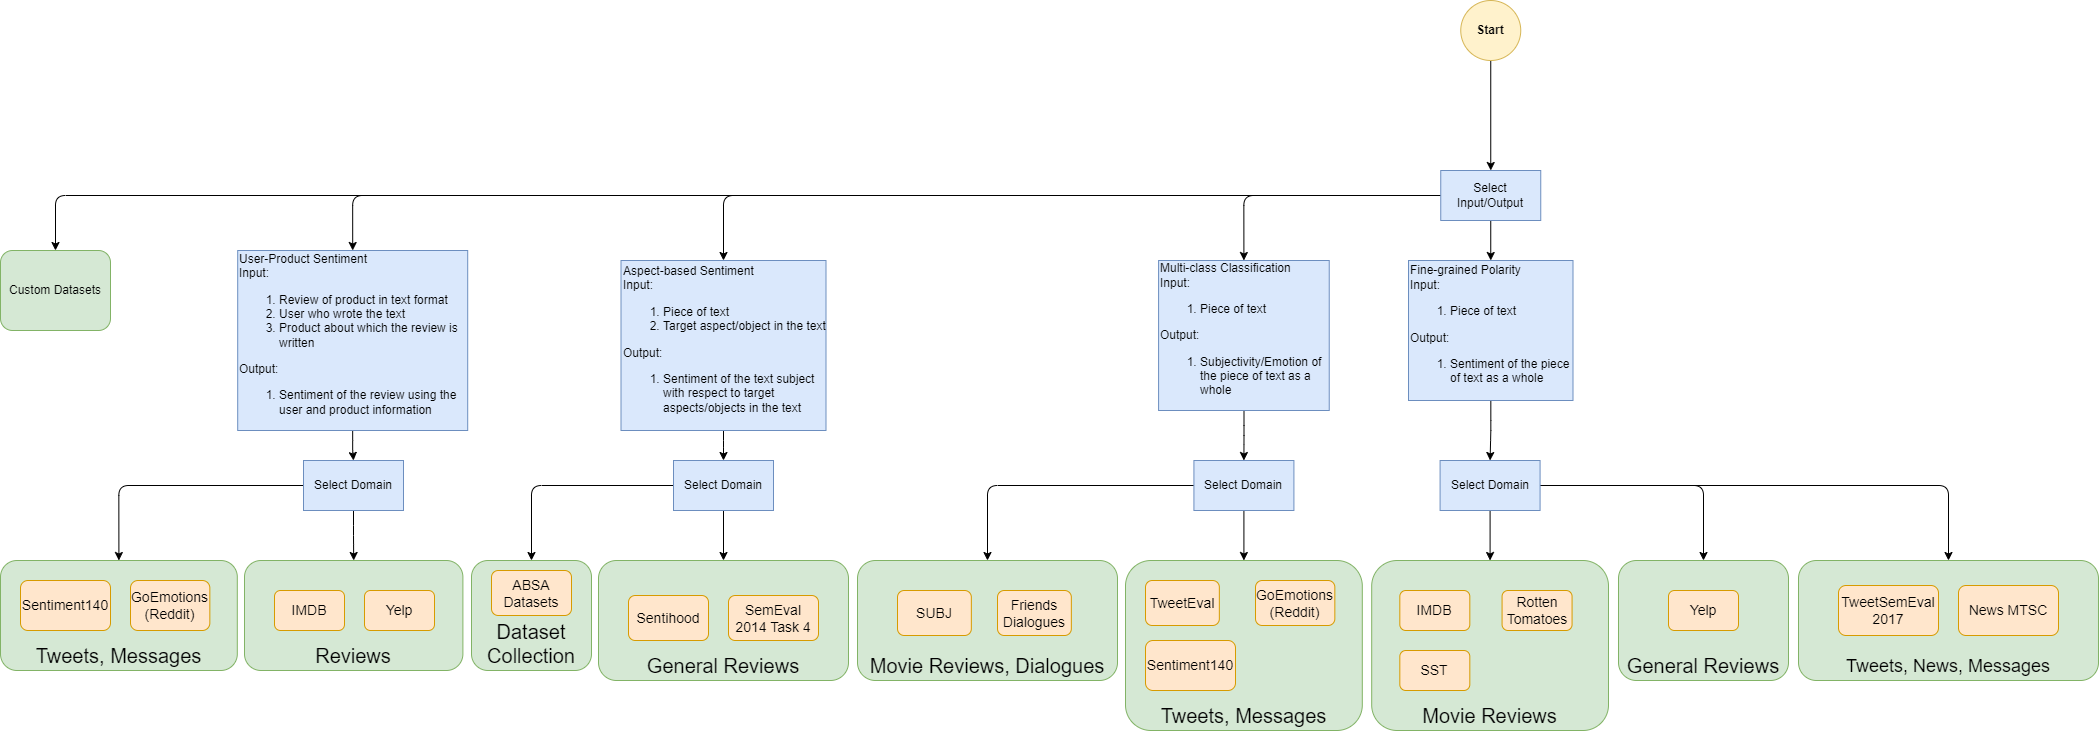

The diagram above was exported from draw.io. Its source (the exported page's mxGraphModel, read from the mxfile embedded in the PNG):
<mxGraphModel dx="3450" dy="1905" grid="1" gridSize="10" guides="1" tooltips="1" connect="1" arrows="1" fold="1" page="1" pageScale="1" pageWidth="850" pageHeight="1100" math="0" shadow="0">
  <root>
    <mxCell id="0" />
    <mxCell id="1" parent="0" />
    <UserObject label="Tweets, News, Messages" linkTarget="_blank" id="ilL2QdyK7DzbhMwXHwNM-9">
      <mxCell style="rounded=1;whiteSpace=wrap;html=1;fontSize=18;labelBackgroundColor=none;labelBorderColor=none;verticalAlign=bottom;fillColor=#d5e8d4;strokeColor=#82b366;" parent="1" vertex="1">
        <mxGeometry x="670" y="440" width="300" height="120" as="geometry" />
      </mxCell>
    </UserObject>
    <mxCell id="vc3edKQpegbHRzKhG6tl-1" style="edgeStyle=orthogonalEdgeStyle;rounded=1;orthogonalLoop=1;jettySize=auto;html=1;entryX=0.5;entryY=0;entryDx=0;entryDy=0;" parent="1" source="mIW2YvS-o-7r9MrKdBrs-1" target="bGwgHOl8hFhSNAmmveBe-10" edge="1">
      <mxGeometry relative="1" as="geometry" />
    </mxCell>
    <mxCell id="mIW2YvS-o-7r9MrKdBrs-1" value="Start" style="ellipse;whiteSpace=wrap;html=1;aspect=fixed;labelBackgroundColor=none;rounded=1;fillColor=#fff2cc;strokeColor=#d6b656;fontStyle=1" parent="1" vertex="1">
      <mxGeometry x="332.25" y="-120" width="60" height="60" as="geometry" />
    </mxCell>
    <mxCell id="bGwgHOl8hFhSNAmmveBe-1" value="Custom Datasets" style="rounded=1;whiteSpace=wrap;html=1;fontSize=12;labelBackgroundColor=none;labelBorderColor=none;verticalAlign=middle;fillColor=#d5e8d4;strokeColor=#82b366;" parent="1" vertex="1">
      <mxGeometry x="-1128" y="130" width="110" height="80" as="geometry" />
    </mxCell>
    <mxCell id="61UGTLEu1kPNlu1lidlH-4" style="edgeStyle=orthogonalEdgeStyle;rounded=1;orthogonalLoop=1;jettySize=auto;html=1;entryX=0.5;entryY=0;entryDx=0;entryDy=0;" parent="1" source="bGwgHOl8hFhSNAmmveBe-2" target="61UGTLEu1kPNlu1lidlH-3" edge="1">
      <mxGeometry relative="1" as="geometry" />
    </mxCell>
    <mxCell id="bGwgHOl8hFhSNAmmveBe-2" value="Fine-grained Polarity&lt;br&gt;Input:&amp;nbsp;&lt;br&gt;&lt;ol&gt;&lt;li&gt;Piece of text&lt;/li&gt;&lt;/ol&gt;Output:&lt;br&gt;&lt;ol&gt;&lt;li&gt;Sentiment of the piece of text as a whole&lt;/li&gt;&lt;/ol&gt;" style="rounded=0;whiteSpace=wrap;html=1;fontSize=12;labelBackgroundColor=none;labelBorderColor=none;fillColor=#dae8fc;strokeColor=#6c8ebf;align=left;" parent="1" vertex="1">
      <mxGeometry x="280" y="140" width="164.5" height="140" as="geometry" />
    </mxCell>
    <mxCell id="ilL2QdyK7DzbhMwXHwNM-25" style="edgeStyle=orthogonalEdgeStyle;rounded=1;orthogonalLoop=1;jettySize=auto;html=1;entryX=0.5;entryY=0;entryDx=0;entryDy=0;fontSize=18;" parent="1" source="bGwgHOl8hFhSNAmmveBe-3" target="ilL2QdyK7DzbhMwXHwNM-24" edge="1">
      <mxGeometry relative="1" as="geometry" />
    </mxCell>
    <mxCell id="bGwgHOl8hFhSNAmmveBe-3" value="Aspect-based Sentiment&lt;br&gt;Input:&amp;nbsp;&lt;br&gt;&lt;ol&gt;&lt;li&gt;Piece of text&lt;/li&gt;&lt;li&gt;Target aspect/object in the text&lt;/li&gt;&lt;/ol&gt;Output:&lt;br&gt;&lt;ol&gt;&lt;li&gt;Sentiment of the text subject with respect to target aspects/objects in the text&lt;/li&gt;&lt;/ol&gt;" style="rounded=0;whiteSpace=wrap;html=1;fontSize=12;labelBackgroundColor=none;labelBorderColor=none;fillColor=#dae8fc;strokeColor=#6c8ebf;align=left;" parent="1" vertex="1">
      <mxGeometry x="-507.5" y="140" width="205" height="170" as="geometry" />
    </mxCell>
    <mxCell id="bGwgHOl8hFhSNAmmveBe-5" style="edgeStyle=orthogonalEdgeStyle;rounded=1;orthogonalLoop=1;jettySize=auto;html=1;entryX=0.5;entryY=0;entryDx=0;entryDy=0;fontSize=17;" parent="1" source="bGwgHOl8hFhSNAmmveBe-10" target="bGwgHOl8hFhSNAmmveBe-2" edge="1">
      <mxGeometry relative="1" as="geometry" />
    </mxCell>
    <mxCell id="bGwgHOl8hFhSNAmmveBe-6" style="edgeStyle=orthogonalEdgeStyle;rounded=1;orthogonalLoop=1;jettySize=auto;html=1;entryX=0.5;entryY=0;entryDx=0;entryDy=0;fontSize=17;" parent="1" source="bGwgHOl8hFhSNAmmveBe-10" target="bGwgHOl8hFhSNAmmveBe-3" edge="1">
      <mxGeometry relative="1" as="geometry" />
    </mxCell>
    <mxCell id="bGwgHOl8hFhSNAmmveBe-7" style="edgeStyle=orthogonalEdgeStyle;rounded=1;orthogonalLoop=1;jettySize=auto;html=1;entryX=0.5;entryY=0;entryDx=0;entryDy=0;fontSize=14;" parent="1" source="bGwgHOl8hFhSNAmmveBe-10" target="bGwgHOl8hFhSNAmmveBe-11" edge="1">
      <mxGeometry relative="1" as="geometry" />
    </mxCell>
    <mxCell id="bGwgHOl8hFhSNAmmveBe-8" style="edgeStyle=orthogonalEdgeStyle;rounded=1;orthogonalLoop=1;jettySize=auto;html=1;entryX=0.5;entryY=0;entryDx=0;entryDy=0;fontSize=14;" parent="1" source="bGwgHOl8hFhSNAmmveBe-10" target="bGwgHOl8hFhSNAmmveBe-12" edge="1">
      <mxGeometry relative="1" as="geometry" />
    </mxCell>
    <mxCell id="bGwgHOl8hFhSNAmmveBe-9" style="edgeStyle=orthogonalEdgeStyle;rounded=1;orthogonalLoop=1;jettySize=auto;html=1;entryX=0.5;entryY=0;entryDx=0;entryDy=0;" parent="1" source="bGwgHOl8hFhSNAmmveBe-10" target="bGwgHOl8hFhSNAmmveBe-1" edge="1">
      <mxGeometry relative="1" as="geometry" />
    </mxCell>
    <UserObject label="Select Input/Output" link="data:page/id,PzNvf9t5zLvXsfnUFS0T" id="bGwgHOl8hFhSNAmmveBe-10">
      <mxCell style="rounded=0;whiteSpace=wrap;html=1;fontSize=12;labelBackgroundColor=none;labelBorderColor=none;fillColor=#dae8fc;strokeColor=#6c8ebf;" parent="1" vertex="1">
        <mxGeometry x="312.25" y="50" width="100" height="50" as="geometry" />
      </mxCell>
    </UserObject>
    <mxCell id="ilL2QdyK7DzbhMwXHwNM-13" style="edgeStyle=orthogonalEdgeStyle;rounded=1;orthogonalLoop=1;jettySize=auto;html=1;entryX=0.5;entryY=0;entryDx=0;entryDy=0;fontSize=18;" parent="1" source="bGwgHOl8hFhSNAmmveBe-11" target="ilL2QdyK7DzbhMwXHwNM-12" edge="1">
      <mxGeometry relative="1" as="geometry" />
    </mxCell>
    <mxCell id="bGwgHOl8hFhSNAmmveBe-11" value="Multi-class Classification&lt;br&gt;Input:&amp;nbsp;&lt;br&gt;&lt;ol&gt;&lt;li&gt;Piece of text&lt;/li&gt;&lt;/ol&gt;Output:&lt;br&gt;&lt;ol&gt;&lt;li&gt;Subjectivity/Emotion of the piece of text as a whole&lt;/li&gt;&lt;/ol&gt;" style="rounded=0;whiteSpace=wrap;html=1;fontSize=12;labelBackgroundColor=none;labelBorderColor=none;fillColor=#dae8fc;strokeColor=#6c8ebf;align=left;" parent="1" vertex="1">
      <mxGeometry x="30.08" y="140" width="170.66" height="150" as="geometry" />
    </mxCell>
    <mxCell id="ilL2QdyK7DzbhMwXHwNM-33" style="edgeStyle=orthogonalEdgeStyle;rounded=1;orthogonalLoop=1;jettySize=auto;html=1;entryX=0.5;entryY=0;entryDx=0;entryDy=0;fontSize=18;" parent="1" source="bGwgHOl8hFhSNAmmveBe-12" target="ilL2QdyK7DzbhMwXHwNM-32" edge="1">
      <mxGeometry relative="1" as="geometry" />
    </mxCell>
    <mxCell id="bGwgHOl8hFhSNAmmveBe-12" value="User-Product Sentiment&lt;br&gt;Input:&amp;nbsp;&lt;br&gt;&lt;ol&gt;&lt;li&gt;Review of product in text format&lt;/li&gt;&lt;li&gt;User who wrote the text&lt;/li&gt;&lt;li&gt;Product about which the review is written&lt;/li&gt;&lt;/ol&gt;Output:&lt;br&gt;&lt;ol&gt;&lt;li&gt;Sentiment of the review using the user and product information&lt;/li&gt;&lt;/ol&gt;" style="rounded=0;whiteSpace=wrap;html=1;fontSize=12;labelBackgroundColor=none;labelBorderColor=none;fillColor=#dae8fc;strokeColor=#6c8ebf;align=left;" parent="1" vertex="1">
      <mxGeometry x="-890.8" y="130" width="230" height="180" as="geometry" />
    </mxCell>
    <UserObject label="Movie Reviews" linkTarget="_blank" id="61UGTLEu1kPNlu1lidlH-1">
      <mxCell style="rounded=1;whiteSpace=wrap;html=1;fontSize=20;labelBackgroundColor=none;labelBorderColor=none;verticalAlign=bottom;fillColor=#d5e8d4;strokeColor=#82b366;" parent="1" vertex="1">
        <mxGeometry x="243.19" y="440" width="236.81" height="170" as="geometry" />
      </mxCell>
    </UserObject>
    <mxCell id="ilL2QdyK7DzbhMwXHwNM-3" style="edgeStyle=orthogonalEdgeStyle;rounded=1;orthogonalLoop=1;jettySize=auto;html=1;entryX=0.5;entryY=0;entryDx=0;entryDy=0;" parent="1" source="61UGTLEu1kPNlu1lidlH-3" target="61UGTLEu1kPNlu1lidlH-1" edge="1">
      <mxGeometry relative="1" as="geometry" />
    </mxCell>
    <mxCell id="ilL2QdyK7DzbhMwXHwNM-8" style="edgeStyle=orthogonalEdgeStyle;rounded=1;orthogonalLoop=1;jettySize=auto;html=1;entryX=0.5;entryY=0;entryDx=0;entryDy=0;" parent="1" source="61UGTLEu1kPNlu1lidlH-3" target="ilL2QdyK7DzbhMwXHwNM-4" edge="1">
      <mxGeometry relative="1" as="geometry" />
    </mxCell>
    <mxCell id="ilL2QdyK7DzbhMwXHwNM-11" style="edgeStyle=orthogonalEdgeStyle;rounded=1;orthogonalLoop=1;jettySize=auto;html=1;entryX=0.5;entryY=0;entryDx=0;entryDy=0;fontSize=18;" parent="1" source="61UGTLEu1kPNlu1lidlH-3" target="ilL2QdyK7DzbhMwXHwNM-9" edge="1">
      <mxGeometry relative="1" as="geometry" />
    </mxCell>
    <mxCell id="61UGTLEu1kPNlu1lidlH-3" value="Select Domain" style="rounded=0;whiteSpace=wrap;html=1;fontSize=12;labelBackgroundColor=none;labelBorderColor=none;fillColor=#dae8fc;strokeColor=#6c8ebf;" parent="1" vertex="1">
      <mxGeometry x="311.59" y="340" width="100" height="50" as="geometry" />
    </mxCell>
    <UserObject label="IMDB" link="https://huggingface.co/datasets/imdb" linkTarget="_blank" id="ilL2QdyK7DzbhMwXHwNM-1">
      <mxCell style="rounded=1;whiteSpace=wrap;html=1;fontSize=14;labelBackgroundColor=none;labelBorderColor=none;fillColor=#ffe6cc;strokeColor=#d79b00;" parent="1" vertex="1">
        <mxGeometry x="271.32" y="470" width="70" height="40" as="geometry" />
      </mxCell>
    </UserObject>
    <UserObject label="Rotten Tomatoes" link="https://huggingface.co/datasets/rotten_tomatoes" linkTarget="_blank" id="ilL2QdyK7DzbhMwXHwNM-2">
      <mxCell style="rounded=1;whiteSpace=wrap;html=1;fontSize=14;labelBackgroundColor=none;labelBorderColor=none;fillColor=#ffe6cc;strokeColor=#d79b00;" parent="1" vertex="1">
        <mxGeometry x="373.57" y="470" width="70" height="40" as="geometry" />
      </mxCell>
    </UserObject>
    <UserObject label="General Reviews" linkTarget="_blank" id="ilL2QdyK7DzbhMwXHwNM-4">
      <mxCell style="rounded=1;whiteSpace=wrap;html=1;fontSize=20;labelBackgroundColor=none;labelBorderColor=none;verticalAlign=bottom;fillColor=#d5e8d4;strokeColor=#82b366;" parent="1" vertex="1">
        <mxGeometry x="490" y="440" width="170" height="120" as="geometry" />
      </mxCell>
    </UserObject>
    <UserObject label="SST" link="https://huggingface.co/datasets/sst2" linkTarget="_blank" id="ilL2QdyK7DzbhMwXHwNM-5">
      <mxCell style="rounded=1;whiteSpace=wrap;html=1;fontSize=14;labelBackgroundColor=none;labelBorderColor=none;fillColor=#ffe6cc;strokeColor=#d79b00;" parent="1" vertex="1">
        <mxGeometry x="271.32" y="530" width="70" height="40" as="geometry" />
      </mxCell>
    </UserObject>
    <UserObject label="Yelp" link="https://huggingface.co/datasets/yelp_polarity" linkTarget="_blank" id="ilL2QdyK7DzbhMwXHwNM-6">
      <mxCell style="rounded=1;whiteSpace=wrap;html=1;fontSize=14;labelBackgroundColor=none;labelBorderColor=none;fillColor=#ffe6cc;strokeColor=#d79b00;" parent="1" vertex="1">
        <mxGeometry x="540" y="470" width="70" height="40" as="geometry" />
      </mxCell>
    </UserObject>
    <UserObject label="TweetSemEval 2017" link="https://github.com/leelaylay/TweetSemEval" linkTarget="_blank" id="ilL2QdyK7DzbhMwXHwNM-7">
      <mxCell style="rounded=1;whiteSpace=wrap;html=1;fontSize=14;labelBackgroundColor=none;labelBorderColor=none;fillColor=#ffe6cc;strokeColor=#d79b00;" parent="1" vertex="1">
        <mxGeometry x="710" y="465" width="100" height="50" as="geometry" />
      </mxCell>
    </UserObject>
    <UserObject label="News MTSC" link="https://huggingface.co/datasets/fhamborg/news_sentiment_newsmtsc" linkTarget="_blank" id="ilL2QdyK7DzbhMwXHwNM-10">
      <mxCell style="rounded=1;whiteSpace=wrap;html=1;fontSize=14;labelBackgroundColor=none;labelBorderColor=none;fillColor=#ffe6cc;strokeColor=#d79b00;" parent="1" vertex="1">
        <mxGeometry x="830" y="465" width="100" height="50" as="geometry" />
      </mxCell>
    </UserObject>
    <mxCell id="ilL2QdyK7DzbhMwXHwNM-15" style="edgeStyle=orthogonalEdgeStyle;rounded=1;orthogonalLoop=1;jettySize=auto;html=1;entryX=0.5;entryY=0;entryDx=0;entryDy=0;fontSize=18;" parent="1" source="ilL2QdyK7DzbhMwXHwNM-12" target="ilL2QdyK7DzbhMwXHwNM-14" edge="1">
      <mxGeometry relative="1" as="geometry" />
    </mxCell>
    <mxCell id="ilL2QdyK7DzbhMwXHwNM-20" style="edgeStyle=orthogonalEdgeStyle;rounded=1;orthogonalLoop=1;jettySize=auto;html=1;entryX=0.5;entryY=0;entryDx=0;entryDy=0;fontSize=18;" parent="1" source="ilL2QdyK7DzbhMwXHwNM-12" target="ilL2QdyK7DzbhMwXHwNM-18" edge="1">
      <mxGeometry relative="1" as="geometry" />
    </mxCell>
    <mxCell id="ilL2QdyK7DzbhMwXHwNM-12" value="Select Domain" style="rounded=0;whiteSpace=wrap;html=1;fontSize=12;labelBackgroundColor=none;labelBorderColor=none;fillColor=#dae8fc;strokeColor=#6c8ebf;" parent="1" vertex="1">
      <mxGeometry x="65.41" y="340" width="100" height="50" as="geometry" />
    </mxCell>
    <UserObject label="Tweets, Messages" linkTarget="_blank" id="ilL2QdyK7DzbhMwXHwNM-14">
      <mxCell style="rounded=1;whiteSpace=wrap;html=1;fontSize=20;labelBackgroundColor=none;labelBorderColor=none;verticalAlign=bottom;fillColor=#d5e8d4;strokeColor=#82b366;" parent="1" vertex="1">
        <mxGeometry x="-3" y="440" width="236.81" height="170" as="geometry" />
      </mxCell>
    </UserObject>
    <UserObject label="TweetEval" link="https://huggingface.co/datasets/tweet_eval" linkTarget="_blank" id="ilL2QdyK7DzbhMwXHwNM-16">
      <mxCell style="rounded=1;whiteSpace=wrap;html=1;fontSize=14;labelBackgroundColor=none;labelBorderColor=none;fillColor=#ffe6cc;strokeColor=#d79b00;" parent="1" vertex="1">
        <mxGeometry x="17" y="460" width="73.84" height="45" as="geometry" />
      </mxCell>
    </UserObject>
    <UserObject label="GoEmotions (Reddit)" link="https://huggingface.co/datasets/go_emotions" linkTarget="_blank" id="ilL2QdyK7DzbhMwXHwNM-17">
      <mxCell style="rounded=1;whiteSpace=wrap;html=1;fontSize=14;labelBackgroundColor=none;labelBorderColor=none;fillColor=#ffe6cc;strokeColor=#d79b00;" parent="1" vertex="1">
        <mxGeometry x="127" y="460" width="79.34" height="45" as="geometry" />
      </mxCell>
    </UserObject>
    <UserObject label="Movie Reviews, Dialogues" linkTarget="_blank" id="ilL2QdyK7DzbhMwXHwNM-18">
      <mxCell style="rounded=1;whiteSpace=wrap;html=1;fontSize=20;labelBackgroundColor=none;labelBorderColor=none;verticalAlign=bottom;fillColor=#d5e8d4;strokeColor=#82b366;" parent="1" vertex="1">
        <mxGeometry x="-271" y="440" width="260" height="120" as="geometry" />
      </mxCell>
    </UserObject>
    <UserObject label="SUBJ" link="https://huggingface.co/datasets/SetFit/subj" linkTarget="_blank" id="ilL2QdyK7DzbhMwXHwNM-19">
      <mxCell style="rounded=1;whiteSpace=wrap;html=1;fontSize=14;labelBackgroundColor=none;labelBorderColor=none;fillColor=#ffe6cc;strokeColor=#d79b00;" parent="1" vertex="1">
        <mxGeometry x="-231" y="470" width="73.84" height="45" as="geometry" />
      </mxCell>
    </UserObject>
    <UserObject label="Friends Dialogues" link="https://huggingface.co/datasets/michellejieli/friends_dataset" linkTarget="_blank" id="ilL2QdyK7DzbhMwXHwNM-21">
      <mxCell style="rounded=1;whiteSpace=wrap;html=1;fontSize=14;labelBackgroundColor=none;labelBorderColor=none;fillColor=#ffe6cc;strokeColor=#d79b00;" parent="1" vertex="1">
        <mxGeometry x="-131" y="470" width="73.84" height="45" as="geometry" />
      </mxCell>
    </UserObject>
    <UserObject label="General Reviews" linkTarget="_blank" id="ilL2QdyK7DzbhMwXHwNM-22">
      <mxCell style="rounded=1;whiteSpace=wrap;html=1;fontSize=20;labelBackgroundColor=none;labelBorderColor=none;verticalAlign=bottom;fillColor=#d5e8d4;strokeColor=#82b366;" parent="1" vertex="1">
        <mxGeometry x="-530" y="440" width="250" height="120" as="geometry" />
      </mxCell>
    </UserObject>
    <UserObject label="Sentihood" link="https://huggingface.co/datasets/bhavnicksm/sentihood" linkTarget="_blank" id="ilL2QdyK7DzbhMwXHwNM-23">
      <mxCell style="rounded=1;whiteSpace=wrap;html=1;fontSize=14;labelBackgroundColor=none;labelBorderColor=none;fillColor=#ffe6cc;strokeColor=#d79b00;" parent="1" vertex="1">
        <mxGeometry x="-500" y="475" width="80" height="45" as="geometry" />
      </mxCell>
    </UserObject>
    <mxCell id="ilL2QdyK7DzbhMwXHwNM-26" style="edgeStyle=orthogonalEdgeStyle;rounded=1;orthogonalLoop=1;jettySize=auto;html=1;entryX=0.5;entryY=0;entryDx=0;entryDy=0;fontSize=18;" parent="1" source="ilL2QdyK7DzbhMwXHwNM-24" target="ilL2QdyK7DzbhMwXHwNM-22" edge="1">
      <mxGeometry relative="1" as="geometry" />
    </mxCell>
    <mxCell id="ilL2QdyK7DzbhMwXHwNM-30" style="edgeStyle=orthogonalEdgeStyle;rounded=1;orthogonalLoop=1;jettySize=auto;html=1;entryX=0.5;entryY=0;entryDx=0;entryDy=0;fontSize=18;" parent="1" source="ilL2QdyK7DzbhMwXHwNM-24" target="ilL2QdyK7DzbhMwXHwNM-28" edge="1">
      <mxGeometry relative="1" as="geometry" />
    </mxCell>
    <mxCell id="ilL2QdyK7DzbhMwXHwNM-24" value="Select Domain" style="rounded=0;whiteSpace=wrap;html=1;fontSize=12;labelBackgroundColor=none;labelBorderColor=none;fillColor=#dae8fc;strokeColor=#6c8ebf;" parent="1" vertex="1">
      <mxGeometry x="-455" y="340" width="100" height="50" as="geometry" />
    </mxCell>
    <UserObject label="SemEval 2014 Task 4" link="https://alt.qcri.org/semeval2014/task4/" linkTarget="_blank" id="ilL2QdyK7DzbhMwXHwNM-27">
      <mxCell style="rounded=1;whiteSpace=wrap;html=1;fontSize=14;labelBackgroundColor=none;labelBorderColor=none;fillColor=#ffe6cc;strokeColor=#d79b00;" parent="1" vertex="1">
        <mxGeometry x="-400" y="475" width="90" height="45" as="geometry" />
      </mxCell>
    </UserObject>
    <UserObject label="Dataset Collection" linkTarget="_blank" id="ilL2QdyK7DzbhMwXHwNM-28">
      <mxCell style="rounded=1;whiteSpace=wrap;html=1;fontSize=20;labelBackgroundColor=none;labelBorderColor=none;verticalAlign=bottom;fillColor=#d5e8d4;strokeColor=#82b366;" parent="1" vertex="1">
        <mxGeometry x="-657" y="440" width="120" height="110" as="geometry" />
      </mxCell>
    </UserObject>
    <UserObject label="ABSA Datasets" link="https://github.com/yangheng95/ABSADatasets" linkTarget="_blank" id="ilL2QdyK7DzbhMwXHwNM-29">
      <mxCell style="rounded=1;whiteSpace=wrap;html=1;fontSize=14;labelBackgroundColor=none;labelBorderColor=none;fillColor=#ffe6cc;strokeColor=#d79b00;" parent="1" vertex="1">
        <mxGeometry x="-637" y="450" width="80" height="45" as="geometry" />
      </mxCell>
    </UserObject>
    <UserObject label="Sentiment140" link="https://huggingface.co/datasets/sentiment140" linkTarget="_blank" id="ilL2QdyK7DzbhMwXHwNM-31">
      <mxCell style="rounded=1;whiteSpace=wrap;html=1;fontSize=14;labelBackgroundColor=none;labelBorderColor=none;fillColor=#ffe6cc;strokeColor=#d79b00;" parent="1" vertex="1">
        <mxGeometry x="17" y="520" width="90" height="50" as="geometry" />
      </mxCell>
    </UserObject>
    <mxCell id="ilL2QdyK7DzbhMwXHwNM-38" style="edgeStyle=orthogonalEdgeStyle;rounded=1;orthogonalLoop=1;jettySize=auto;html=1;entryX=0.5;entryY=0;entryDx=0;entryDy=0;fontSize=18;" parent="1" source="ilL2QdyK7DzbhMwXHwNM-32" target="ilL2QdyK7DzbhMwXHwNM-34" edge="1">
      <mxGeometry relative="1" as="geometry" />
    </mxCell>
    <mxCell id="ilL2QdyK7DzbhMwXHwNM-44" style="edgeStyle=orthogonalEdgeStyle;rounded=1;orthogonalLoop=1;jettySize=auto;html=1;entryX=0.5;entryY=0;entryDx=0;entryDy=0;fontSize=18;" parent="1" source="ilL2QdyK7DzbhMwXHwNM-32" target="ilL2QdyK7DzbhMwXHwNM-39" edge="1">
      <mxGeometry relative="1" as="geometry" />
    </mxCell>
    <mxCell id="ilL2QdyK7DzbhMwXHwNM-32" value="Select Domain" style="rounded=0;whiteSpace=wrap;html=1;fontSize=12;labelBackgroundColor=none;labelBorderColor=none;fillColor=#dae8fc;strokeColor=#6c8ebf;" parent="1" vertex="1">
      <mxGeometry x="-825" y="340" width="100" height="50" as="geometry" />
    </mxCell>
    <UserObject label="Reviews" linkTarget="_blank" id="ilL2QdyK7DzbhMwXHwNM-34">
      <mxCell style="rounded=1;whiteSpace=wrap;html=1;fontSize=20;labelBackgroundColor=none;labelBorderColor=none;verticalAlign=bottom;fillColor=#d5e8d4;strokeColor=#82b366;" parent="1" vertex="1">
        <mxGeometry x="-884" y="440" width="218.4" height="110" as="geometry" />
      </mxCell>
    </UserObject>
    <UserObject label="IMDB" link="https://huggingface.co/datasets/imdb" linkTarget="_blank" id="ilL2QdyK7DzbhMwXHwNM-35">
      <mxCell style="rounded=1;whiteSpace=wrap;html=1;fontSize=14;labelBackgroundColor=none;labelBorderColor=none;fillColor=#ffe6cc;strokeColor=#d79b00;" parent="1" vertex="1">
        <mxGeometry x="-854.0000000000002" y="470" width="70" height="40" as="geometry" />
      </mxCell>
    </UserObject>
    <UserObject label="Tweets, Messages" linkTarget="_blank" id="ilL2QdyK7DzbhMwXHwNM-39">
      <mxCell style="rounded=1;whiteSpace=wrap;html=1;fontSize=20;labelBackgroundColor=none;labelBorderColor=none;verticalAlign=bottom;fillColor=#d5e8d4;strokeColor=#82b366;" parent="1" vertex="1">
        <mxGeometry x="-1128" y="440" width="236.81" height="110" as="geometry" />
      </mxCell>
    </UserObject>
    <UserObject label="Sentiment140" link="https://huggingface.co/datasets/sentiment140" linkTarget="_blank" id="ilL2QdyK7DzbhMwXHwNM-41">
      <mxCell style="rounded=1;whiteSpace=wrap;html=1;fontSize=14;labelBackgroundColor=none;labelBorderColor=none;fillColor=#ffe6cc;strokeColor=#d79b00;" parent="1" vertex="1">
        <mxGeometry x="-1108" y="460" width="90" height="50" as="geometry" />
      </mxCell>
    </UserObject>
    <UserObject label="GoEmotions (Reddit)" link="https://huggingface.co/datasets/go_emotions" linkTarget="_blank" id="ilL2QdyK7DzbhMwXHwNM-42">
      <mxCell style="rounded=1;whiteSpace=wrap;html=1;fontSize=14;labelBackgroundColor=none;labelBorderColor=none;fillColor=#ffe6cc;strokeColor=#d79b00;" parent="1" vertex="1">
        <mxGeometry x="-998" y="460" width="79.34" height="50" as="geometry" />
      </mxCell>
    </UserObject>
    <UserObject label="Yelp" link="https://huggingface.co/datasets/yelp_polarity" linkTarget="_blank" id="ilL2QdyK7DzbhMwXHwNM-43">
      <mxCell style="rounded=1;whiteSpace=wrap;html=1;fontSize=14;labelBackgroundColor=none;labelBorderColor=none;fillColor=#ffe6cc;strokeColor=#d79b00;" parent="1" vertex="1">
        <mxGeometry x="-764" y="470" width="70" height="40" as="geometry" />
      </mxCell>
    </UserObject>
  </root>
</mxGraphModel>